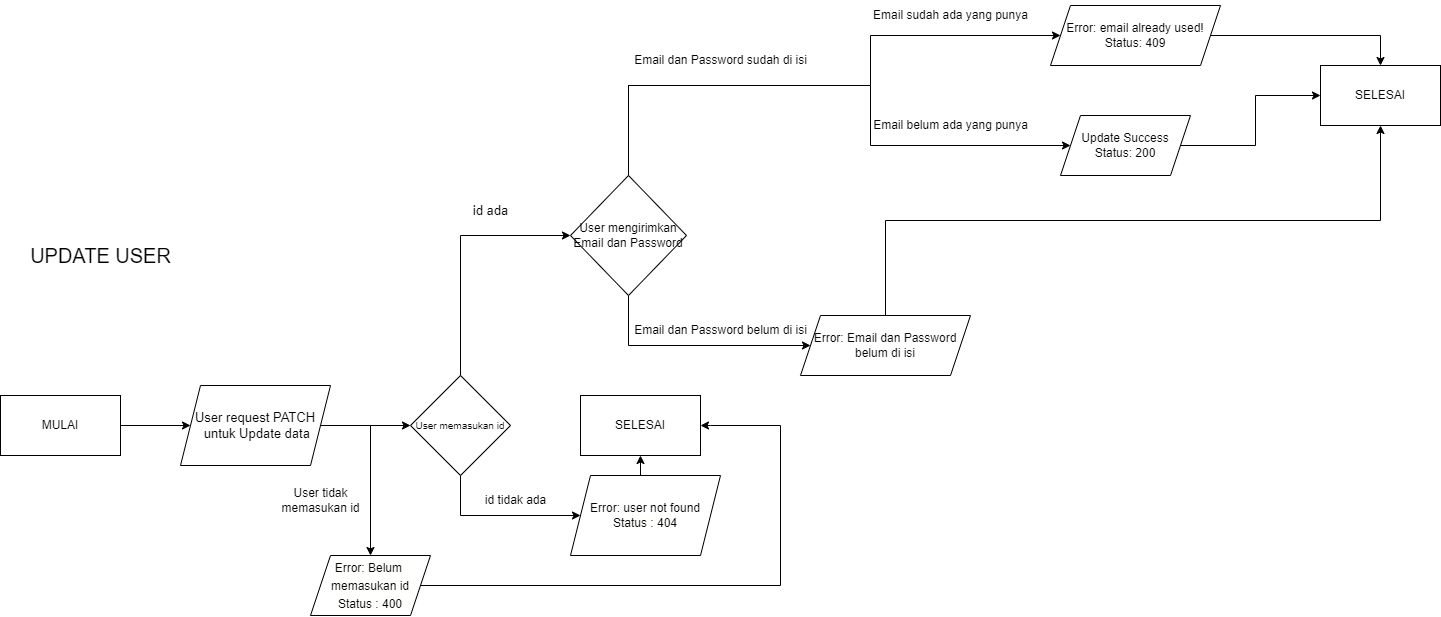

The diagram above was exported from draw.io. Its source (the exported page's mxGraphModel, read from the mxfile embedded in the PNG):
<mxGraphModel dx="1500" dy="1999" grid="1" gridSize="10" guides="1" tooltips="1" connect="1" arrows="1" fold="1" page="1" pageScale="1" pageWidth="827" pageHeight="1169" math="0" shadow="0">
  <root>
    <mxCell id="0" />
    <mxCell id="1" parent="0" />
    <mxCell id="doV_R-1y3aifCeybaLMZ-1" value="&lt;font style=&quot;font-size: 20px;&quot;&gt;UPDATE USER&lt;/font&gt;" style="text;html=1;align=center;verticalAlign=middle;resizable=0;points=[];autosize=1;strokeColor=none;fillColor=none;" parent="1" vertex="1">
      <mxGeometry x="30" y="10" width="160" height="40" as="geometry" />
    </mxCell>
    <mxCell id="doV_R-1y3aifCeybaLMZ-2" style="edgeStyle=orthogonalEdgeStyle;rounded=0;orthogonalLoop=1;jettySize=auto;html=1;exitX=1;exitY=0.5;exitDx=0;exitDy=0;" parent="1" source="doV_R-1y3aifCeybaLMZ-3" edge="1">
      <mxGeometry relative="1" as="geometry">
        <mxPoint x="200" y="200" as="targetPoint" />
      </mxGeometry>
    </mxCell>
    <mxCell id="doV_R-1y3aifCeybaLMZ-3" value="MULAI" style="rounded=0;whiteSpace=wrap;html=1;" parent="1" vertex="1">
      <mxGeometry x="10" y="170" width="120" height="60" as="geometry" />
    </mxCell>
    <mxCell id="doV_R-1y3aifCeybaLMZ-4" style="edgeStyle=orthogonalEdgeStyle;rounded=0;orthogonalLoop=1;jettySize=auto;html=1;exitX=1;exitY=0.5;exitDx=0;exitDy=0;" parent="1" source="doV_R-1y3aifCeybaLMZ-6" edge="1">
      <mxGeometry relative="1" as="geometry">
        <mxPoint x="420" y="200" as="targetPoint" />
        <Array as="points">
          <mxPoint x="370" y="200" />
          <mxPoint x="370" y="200" />
        </Array>
      </mxGeometry>
    </mxCell>
    <mxCell id="doV_R-1y3aifCeybaLMZ-5" style="edgeStyle=orthogonalEdgeStyle;rounded=0;orthogonalLoop=1;jettySize=auto;html=1;exitX=1;exitY=0.5;exitDx=0;exitDy=0;" parent="1" source="doV_R-1y3aifCeybaLMZ-6" edge="1">
      <mxGeometry relative="1" as="geometry">
        <mxPoint x="380" y="330" as="targetPoint" />
      </mxGeometry>
    </mxCell>
    <mxCell id="doV_R-1y3aifCeybaLMZ-6" value="&lt;font style=&quot;font-size: 13px;&quot;&gt;User request PATCH&lt;br&gt;&amp;nbsp;untuk Update data&lt;/font&gt;" style="shape=parallelogram;perimeter=parallelogramPerimeter;whiteSpace=wrap;html=1;fixedSize=1;" parent="1" vertex="1">
      <mxGeometry x="190" y="160" width="150" height="80" as="geometry" />
    </mxCell>
    <mxCell id="doV_R-1y3aifCeybaLMZ-7" style="edgeStyle=orthogonalEdgeStyle;rounded=0;orthogonalLoop=1;jettySize=auto;html=1;exitX=0.5;exitY=0;exitDx=0;exitDy=0;" parent="1" source="doV_R-1y3aifCeybaLMZ-9" target="Ku3la_feXvu0NrFckH4z-3" edge="1">
      <mxGeometry relative="1" as="geometry">
        <mxPoint x="580" y="90" as="targetPoint" />
        <Array as="points">
          <mxPoint x="470" y="10" />
        </Array>
      </mxGeometry>
    </mxCell>
    <mxCell id="doV_R-1y3aifCeybaLMZ-8" style="edgeStyle=orthogonalEdgeStyle;rounded=0;orthogonalLoop=1;jettySize=auto;html=1;exitX=0.5;exitY=1;exitDx=0;exitDy=0;" parent="1" source="doV_R-1y3aifCeybaLMZ-9" edge="1">
      <mxGeometry relative="1" as="geometry">
        <mxPoint x="590" y="290" as="targetPoint" />
        <Array as="points">
          <mxPoint x="470" y="290" />
        </Array>
      </mxGeometry>
    </mxCell>
    <mxCell id="doV_R-1y3aifCeybaLMZ-9" value="&lt;font style=&quot;font-size: 10px;&quot;&gt;User memasukan id&lt;/font&gt;" style="rhombus;whiteSpace=wrap;html=1;" parent="1" vertex="1">
      <mxGeometry x="420" y="150" width="100" height="100" as="geometry" />
    </mxCell>
    <mxCell id="doV_R-1y3aifCeybaLMZ-13" value="id tidak ada" style="text;html=1;align=center;verticalAlign=middle;resizable=0;points=[];autosize=1;strokeColor=none;fillColor=none;" parent="1" vertex="1">
      <mxGeometry x="485" y="260" width="80" height="30" as="geometry" />
    </mxCell>
    <mxCell id="doV_R-1y3aifCeybaLMZ-14" style="edgeStyle=orthogonalEdgeStyle;rounded=0;orthogonalLoop=1;jettySize=auto;html=1;exitX=0.5;exitY=0;exitDx=0;exitDy=0;entryX=0.5;entryY=1;entryDx=0;entryDy=0;" parent="1" source="doV_R-1y3aifCeybaLMZ-15" target="doV_R-1y3aifCeybaLMZ-19" edge="1">
      <mxGeometry relative="1" as="geometry" />
    </mxCell>
    <mxCell id="doV_R-1y3aifCeybaLMZ-15" value="Error: user not found&lt;br style=&quot;border-color: var(--border-color); background-color: rgb(255, 255, 254);&quot;&gt;&lt;span style=&quot;background-color: rgb(255, 255, 254);&quot;&gt;Status : 404&lt;/span&gt;" style="shape=parallelogram;perimeter=parallelogramPerimeter;whiteSpace=wrap;html=1;fixedSize=1;" parent="1" vertex="1">
      <mxGeometry x="580" y="250" width="150" height="80" as="geometry" />
    </mxCell>
    <mxCell id="doV_R-1y3aifCeybaLMZ-16" value="User tidak &lt;br&gt;memasukan id" style="text;html=1;align=center;verticalAlign=middle;resizable=0;points=[];autosize=1;strokeColor=none;fillColor=none;" parent="1" vertex="1">
      <mxGeometry x="280" y="255" width="100" height="40" as="geometry" />
    </mxCell>
    <mxCell id="doV_R-1y3aifCeybaLMZ-17" style="edgeStyle=orthogonalEdgeStyle;rounded=0;orthogonalLoop=1;jettySize=auto;html=1;exitX=1;exitY=0.5;exitDx=0;exitDy=0;" parent="1" source="doV_R-1y3aifCeybaLMZ-18" edge="1">
      <mxGeometry relative="1" as="geometry">
        <mxPoint x="710" y="200" as="targetPoint" />
        <Array as="points">
          <mxPoint x="790" y="360" />
          <mxPoint x="790" y="200" />
          <mxPoint x="720" y="200" />
        </Array>
      </mxGeometry>
    </mxCell>
    <mxCell id="doV_R-1y3aifCeybaLMZ-18" value="&lt;div style=&quot;background-color: rgb(255, 255, 254); line-height: 18px;&quot;&gt;Error:&amp;nbsp;Belum&amp;nbsp;&lt;br&gt;memasukan&amp;nbsp;id&lt;br&gt;Status : 400&lt;/div&gt;" style="shape=parallelogram;perimeter=parallelogramPerimeter;whiteSpace=wrap;html=1;fixedSize=1;" parent="1" vertex="1">
      <mxGeometry x="320" y="330" width="120" height="60" as="geometry" />
    </mxCell>
    <mxCell id="doV_R-1y3aifCeybaLMZ-19" value="SELESAI" style="rounded=0;whiteSpace=wrap;html=1;" parent="1" vertex="1">
      <mxGeometry x="590" y="170" width="120" height="60" as="geometry" />
    </mxCell>
    <mxCell id="Ku3la_feXvu0NrFckH4z-1" style="edgeStyle=orthogonalEdgeStyle;rounded=0;orthogonalLoop=1;jettySize=auto;html=1;exitX=0.5;exitY=1;exitDx=0;exitDy=0;entryX=0;entryY=0.5;entryDx=0;entryDy=0;" parent="1" source="Ku3la_feXvu0NrFckH4z-3" target="Ku3la_feXvu0NrFckH4z-6" edge="1">
      <mxGeometry relative="1" as="geometry">
        <mxPoint x="790" y="120" as="targetPoint" />
        <Array as="points">
          <mxPoint x="638" y="120" />
        </Array>
      </mxGeometry>
    </mxCell>
    <mxCell id="Ku3la_feXvu0NrFckH4z-2" style="edgeStyle=orthogonalEdgeStyle;rounded=0;orthogonalLoop=1;jettySize=auto;html=1;exitX=0.5;exitY=0;exitDx=0;exitDy=0;" parent="1" source="Ku3la_feXvu0NrFckH4z-3" edge="1">
      <mxGeometry relative="1" as="geometry">
        <mxPoint x="1080" y="-80" as="targetPoint" />
        <Array as="points">
          <mxPoint x="638" y="-140" />
          <mxPoint x="880" y="-140" />
        </Array>
      </mxGeometry>
    </mxCell>
    <mxCell id="13PLvZKZ7811hzWlP2u0-1" style="edgeStyle=orthogonalEdgeStyle;rounded=0;orthogonalLoop=1;jettySize=auto;html=1;exitX=0.5;exitY=0;exitDx=0;exitDy=0;" edge="1" parent="1" source="Ku3la_feXvu0NrFckH4z-3">
      <mxGeometry relative="1" as="geometry">
        <mxPoint x="1070" y="-190" as="targetPoint" />
        <Array as="points">
          <mxPoint x="638" y="-140" />
          <mxPoint x="880" y="-140" />
        </Array>
      </mxGeometry>
    </mxCell>
    <mxCell id="Ku3la_feXvu0NrFckH4z-3" value="&lt;div style=&quot;&quot;&gt;&lt;span style=&quot;background-color: initial;&quot;&gt;&lt;font style=&quot;font-size: 12px;&quot;&gt;User mengirimkan Email dan Password&lt;/font&gt;&lt;/span&gt;&lt;/div&gt;" style="rhombus;whiteSpace=wrap;html=1;align=center;" parent="1" vertex="1">
      <mxGeometry x="580" y="-50" width="116" height="120" as="geometry" />
    </mxCell>
    <mxCell id="Ku3la_feXvu0NrFckH4z-4" value="Email dan Password belum di isi" style="text;html=1;align=center;verticalAlign=middle;resizable=0;points=[];autosize=1;strokeColor=none;fillColor=none;" parent="1" vertex="1">
      <mxGeometry x="630" y="90" width="200" height="30" as="geometry" />
    </mxCell>
    <mxCell id="Ku3la_feXvu0NrFckH4z-12" style="edgeStyle=orthogonalEdgeStyle;rounded=0;orthogonalLoop=1;jettySize=auto;html=1;exitX=0.5;exitY=0;exitDx=0;exitDy=0;entryX=0.5;entryY=1;entryDx=0;entryDy=0;" parent="1" source="Ku3la_feXvu0NrFckH4z-6" target="Ku3la_feXvu0NrFckH4z-11" edge="1">
      <mxGeometry relative="1" as="geometry" />
    </mxCell>
    <mxCell id="Ku3la_feXvu0NrFckH4z-6" value="Error: Email dan Password belum di isi" style="shape=parallelogram;perimeter=parallelogramPerimeter;whiteSpace=wrap;html=1;fixedSize=1;" parent="1" vertex="1">
      <mxGeometry x="810" y="90" width="170" height="60" as="geometry" />
    </mxCell>
    <mxCell id="Ku3la_feXvu0NrFckH4z-7" value="Email dan Password sudah di isi" style="text;html=1;align=center;verticalAlign=middle;resizable=0;points=[];autosize=1;strokeColor=none;fillColor=none;" parent="1" vertex="1">
      <mxGeometry x="630" y="-180" width="200" height="30" as="geometry" />
    </mxCell>
    <mxCell id="Ku3la_feXvu0NrFckH4z-11" value="SELESAI" style="rounded=0;whiteSpace=wrap;html=1;" parent="1" vertex="1">
      <mxGeometry x="1330" y="-160" width="120" height="60" as="geometry" />
    </mxCell>
    <mxCell id="Ku3la_feXvu0NrFckH4z-14" value="id ada" style="text;html=1;align=center;verticalAlign=middle;resizable=0;points=[];autosize=1;strokeColor=none;fillColor=none;fontSize=13;" parent="1" vertex="1">
      <mxGeometry x="470" y="-30" width="60" height="30" as="geometry" />
    </mxCell>
    <mxCell id="13PLvZKZ7811hzWlP2u0-2" value="Email sudah ada yang punya" style="text;html=1;align=center;verticalAlign=middle;resizable=0;points=[];autosize=1;strokeColor=none;fillColor=none;" vertex="1" parent="1">
      <mxGeometry x="870" y="-225" width="180" height="30" as="geometry" />
    </mxCell>
    <mxCell id="13PLvZKZ7811hzWlP2u0-3" value="Email belum ada yang punya" style="text;html=1;align=center;verticalAlign=middle;resizable=0;points=[];autosize=1;strokeColor=none;fillColor=none;" vertex="1" parent="1">
      <mxGeometry x="870" y="-115" width="180" height="30" as="geometry" />
    </mxCell>
    <mxCell id="13PLvZKZ7811hzWlP2u0-6" style="edgeStyle=orthogonalEdgeStyle;rounded=0;orthogonalLoop=1;jettySize=auto;html=1;exitX=1;exitY=0.5;exitDx=0;exitDy=0;entryX=0.5;entryY=0;entryDx=0;entryDy=0;" edge="1" parent="1" source="13PLvZKZ7811hzWlP2u0-4" target="Ku3la_feXvu0NrFckH4z-11">
      <mxGeometry relative="1" as="geometry">
        <mxPoint x="1390" y="-180" as="targetPoint" />
        <Array as="points">
          <mxPoint x="1390" y="-190" />
        </Array>
      </mxGeometry>
    </mxCell>
    <mxCell id="13PLvZKZ7811hzWlP2u0-4" value="Error: email already used!&lt;br&gt;Status: 409" style="shape=parallelogram;perimeter=parallelogramPerimeter;whiteSpace=wrap;html=1;fixedSize=1;" vertex="1" parent="1">
      <mxGeometry x="1060" y="-220" width="170" height="60" as="geometry" />
    </mxCell>
    <mxCell id="13PLvZKZ7811hzWlP2u0-7" style="edgeStyle=orthogonalEdgeStyle;rounded=0;orthogonalLoop=1;jettySize=auto;html=1;exitX=1;exitY=0.5;exitDx=0;exitDy=0;entryX=0;entryY=0.5;entryDx=0;entryDy=0;" edge="1" parent="1" source="13PLvZKZ7811hzWlP2u0-5" target="Ku3la_feXvu0NrFckH4z-11">
      <mxGeometry relative="1" as="geometry" />
    </mxCell>
    <mxCell id="13PLvZKZ7811hzWlP2u0-5" value="Update Success&lt;br&gt;Status: 200" style="shape=parallelogram;perimeter=parallelogramPerimeter;whiteSpace=wrap;html=1;fixedSize=1;" vertex="1" parent="1">
      <mxGeometry x="1070" y="-110" width="130" height="60" as="geometry" />
    </mxCell>
  </root>
</mxGraphModel>